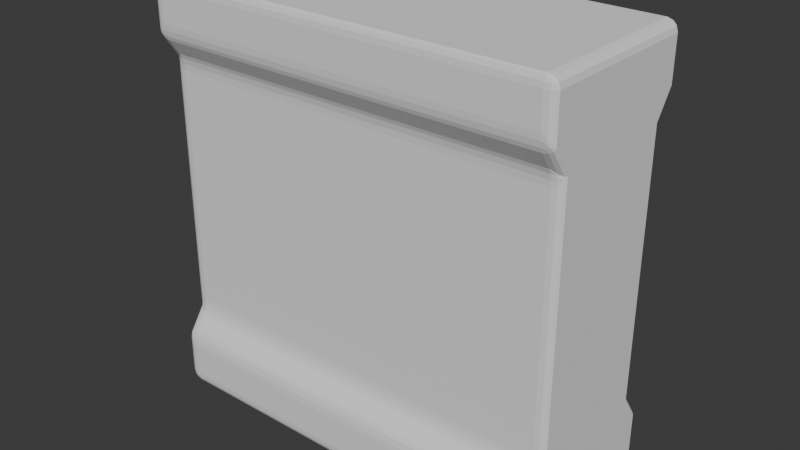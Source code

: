 # Source: env_wall_WhaeaT_01.blend  (saved by Blender 5.0.119; exported with 4.5.12 LTS)
import bpy
from mathutils import Matrix  # noqa: F401  (used for matrix-valued properties, if any)

bpy.ops.wm.read_factory_settings(use_empty=True)
scene = bpy.context.scene
scene.name = 'Scene'

# ---- collections
col_collection = bpy.data.collections.new('Collection'); scene.collection.children.link(col_collection)

# ---- world
world_world = bpy.data.worlds.new('World'); scene.world = world_world
world_world.use_nodes = True; world_world.node_tree.nodes.clear()
_N = world_world.node_tree.nodes; _L = world_world.node_tree.links
n0 = _N.new('ShaderNodeOutputWorld'); n0.name = 'World Output'; n0.location = (200, 100)
n1 = _N.new('ShaderNodeBackground'); n1.name = 'Background'; n1.location = (-200, 100)
n1.inputs[0].default_value = (0.05088, 0.05088, 0.05088, 1.0)
_L.new(n1.outputs[0], n0.inputs[0])
n0.is_active_output = True
world_world.color = (0.05088, 0.05088, 0.05088)
world_world.sun_shadow_jitter_overblur = 0.0

# ---- meshes
me_cube_001 = bpy.data.meshes.new('Cube.001')
me_cube_001.from_pydata([(-1.0, -1.0, -1.0), (-1.0, -1.0, 1.0), (1.0, -1.0, -1.0), (1.0, -1.0, 1.0), (-1.0, -0.7936, 0.0), (1.0, -0.7936, 0.0), (-1.0, -0.7936, 0.5), (1.0, -0.7936, 0.5), (-1.0, -1.0, 0.75), (1.0, -1.0, 0.75), (0.0, -1.0, -1.0), (0.0, -1.0, 1.0), (0.0, -0.7936, 0.0), (0.0, -0.7936, 0.5), (0.0, -1.0, 0.75), (0.5, -1.0, -1.0), (0.5, -1.0, 1.0), (0.5, -0.7936, 0.0), (0.5, -0.7936, 0.5), (0.5, -1.0, 0.75), (-0.5, -1.0, 1.0), (-0.5, -0.7936, 0.0), (-0.5, -0.7936, 0.5), (-0.5, -1.0, 0.75), (-0.5, -1.0, -1.0), (1.0, -0.7936, -0.5), (-1.0, -0.7936, -0.5), (0.0, -0.7936, -0.5), (0.5, -0.7936, -0.5), (-0.5, -0.7936, -0.5), (1.0, -1.0, -0.75), (0.0, -1.0, -0.75), (0.5, -1.0, -0.75), (-0.5, -1.0, -0.75), (-1.0, -1.0, -0.75), (1.0, -0.7936, 0.25), (-1.0, -0.7936, 0.25), (0.0, -0.7936, 0.25), (0.5, -0.7936, 0.25), (-0.5, -0.7936, 0.25), (-1.0, -0.7936, -0.25), (1.0, -0.7936, -0.25), (0.0, -0.7936, -0.25), (0.5, -0.7936, -0.25), (-0.5, -0.7936, -0.25), (0.75, -1.0, -1.0), (0.75, -1.0, 1.0), (0.75, -0.7936, 0.0), (0.75, -0.7936, 0.5), (0.75, -1.0, 0.75), (0.75, -0.7936, -0.5), (0.75, -1.0, -0.75), (0.75, -0.7936, 0.25), (0.75, -0.7936, -0.25), (-0.75, -1.0, 1.0), (-0.75, -0.7936, 0.0), (-0.75, -0.7936, 0.5), (-0.75, -1.0, 0.75), (-0.75, -1.0, -1.0), (-0.75, -0.7936, -0.5), (-0.75, -1.0, -0.75), (-0.75, -0.7936, 0.25), (-0.75, -0.7936, -0.25), (-0.25, -1.0, -1.0), (-0.25, -1.0, 1.0), (-0.25, -0.7936, 0.0), (-0.25, -0.7936, 0.5), (-0.25, -1.0, 0.75), (-0.25, -0.7936, -0.5), (-0.25, -1.0, -0.75), (-0.25, -0.7936, 0.25), (-0.25, -0.7936, -0.25), (0.25, -1.0, 1.0), (0.25, -0.7936, 0.0), (0.25, -0.7936, 0.5), (0.25, -1.0, 0.75), (0.25, -1.0, -1.0), (0.25, -0.7936, -0.5), (0.25, -1.0, -0.75), (0.25, -0.7936, 0.25), (0.25, -0.7936, -0.25), (-1.0, 0.0, -1.0), (-1.0, 0.0, 1.0), (1.0, 0.0, -1.0), (1.0, 0.0, 1.0), (1.0, 0.0, 0.0), (-1.0, 0.0, 0.0), (1.0, 0.0, 0.5), (-1.0, 0.0, 0.5), (1.0, 0.0, 0.75), (-1.0, 0.0, 0.75), (0.0, 0.0, 1.0), (0.0, 0.0, -1.0), (0.5, 0.0, 1.0), (0.5, 0.0, -1.0), (-0.5, 0.0, -1.0), (-0.5, 0.0, 1.0), (-1.0, 0.0, -0.5), (1.0, 0.0, -0.5), (1.0, 0.0, -0.75), (-1.0, 0.0, -0.75), (-1.0, 0.0, 0.25), (1.0, 0.0, 0.25), (-1.0, 0.0, -0.25), (1.0, 0.0, -0.25), (0.75, 0.0, 1.0), (0.75, 0.0, -1.0), (-0.75, 0.0, -1.0), (-0.75, 0.0, 1.0), (-0.25, 0.0, 1.0), (-0.25, 0.0, -1.0), (0.25, 0.0, -1.0), (0.25, 0.0, 1.0), (1.0, -0.7936, 0.625), (-1.0, -0.7936, 0.625), (0.0, -0.7936, 0.625), (0.5, -0.7936, 0.625), (-0.5, -0.7936, 0.625), (0.75, -0.7936, 0.625), (-0.75, -0.7936, 0.625), (-0.25, -0.7936, 0.625), (0.25, -0.7936, 0.625), (-1.0, 0.0, 0.625), (1.0, 0.0, 0.625), (-1.0, -0.7936, -0.625), (1.0, -0.7936, -0.625), (0.0, -0.7936, -0.625), (0.5, -0.7936, -0.625), (-0.5, -0.7936, -0.625), (0.75, -0.7936, -0.625), (-0.75, -0.7936, -0.625), (-0.25, -0.7936, -0.625), (0.25, -0.7936, -0.625), (1.0, 0.0, -0.625), (-1.0, 0.0, -0.625)], [], [(89, 84, 3, 9), (57, 54, 1, 8), (106, 83, 2, 45), (108, 82, 1, 54), (62, 55, 4, 40), (104, 85, 5, 41), (61, 56, 6, 36), (102, 87, 7, 35), (119, 57, 8, 114), (123, 89, 9, 113), (121, 75, 14, 115), (79, 74, 13, 37), (80, 73, 12, 42), (112, 91, 11, 72), (110, 92, 10, 63), (75, 72, 11, 14), (49, 46, 16, 19), (105, 93, 16, 46), (53, 47, 17, 43), (52, 48, 18, 38), (118, 49, 19, 116), (111, 94, 15, 76), (107, 95, 24, 58), (120, 67, 23, 117), (70, 66, 22, 39), (71, 65, 21, 44), (109, 96, 20, 64), (67, 64, 20, 23), (131, 68, 29, 128), (129, 50, 28, 127), (132, 77, 27, 126), (133, 98, 25, 125), (130, 59, 26, 124), (58, 60, 34, 0), (83, 99, 30, 2), (76, 78, 31, 10), (45, 51, 32, 15), (63, 69, 33, 24), (65, 70, 39, 21), (47, 52, 38, 17), (73, 79, 37, 12), (85, 102, 35, 5), (55, 61, 36, 4), (68, 71, 44, 29), (50, 53, 43, 28), (77, 80, 42, 27), (98, 104, 41, 25), (59, 62, 40, 26), (25, 41, 53, 50), (5, 35, 52, 47), (2, 30, 51, 45), (125, 25, 50, 129), (113, 9, 49, 118), (35, 7, 48, 52), (41, 5, 47, 53), (84, 105, 46, 3), (9, 3, 46, 49), (94, 106, 45, 15), (29, 44, 62, 59), (21, 39, 61, 55), (24, 33, 60, 58), (128, 29, 59, 130), (81, 107, 58, 0), (117, 23, 57, 119), (39, 22, 56, 61), (44, 21, 55, 62), (96, 108, 54, 20), (23, 20, 54, 57), (27, 42, 71, 68), (12, 37, 70, 65), (10, 31, 69, 63), (126, 27, 68, 131), (14, 11, 64, 67), (91, 109, 64, 11), (42, 12, 65, 71), (37, 13, 66, 70), (115, 14, 67, 120), (95, 110, 63, 24), (28, 43, 80, 77), (17, 38, 79, 73), (15, 32, 78, 76), (127, 28, 77, 132), (92, 111, 76, 10), (19, 16, 72, 75), (93, 112, 72, 16), (43, 17, 73, 80), (38, 18, 74, 79), (116, 19, 75, 121), (26, 40, 103, 97), (4, 36, 101, 86), (0, 34, 100, 81), (124, 26, 97, 134), (114, 8, 90, 122), (36, 6, 88, 101), (40, 4, 86, 103), (8, 1, 82, 90), (6, 114, 122, 88), (18, 116, 121, 74), (13, 115, 120, 66), (22, 117, 119, 56), (7, 113, 118, 48), (66, 120, 117, 22), (48, 118, 116, 18), (74, 121, 115, 13), (87, 123, 113, 7), (56, 119, 114, 6), (34, 124, 134, 100), (32, 127, 132, 78), (31, 126, 131, 69), (33, 128, 130, 60), (30, 125, 129, 51), (60, 130, 124, 34), (99, 133, 125, 30), (78, 132, 126, 31), (51, 129, 127, 32), (69, 131, 128, 33), (90, 82, 108, 96, 109, 91, 112, 93, 105, 84, 89, 123, 87, 102, 85, 104, 98, 133, 99, 83, 106, 94, 111, 92, 110, 95, 107, 81, 100, 134, 97, 103, 86, 101, 88, 122)])
_uv = me_cube_001.uv_layers.new(name='UVMap')
_uv.uv.foreach_set('vector', [0.5938, 0.625, 0.625, 0.625, 0.625, 0.75, 0.5938, 0.75, 0.5938, 0.9688, 0.625, 0.9688, 0.625, 1.0, 0.5938, 1.0, 0.3438, 0.625, 0.375, 0.625, 0.375, 0.75, 0.3438, 0.75, 0.8438, 0.625, 0.875, 0.625, 0.875, 0.75, 0.8438, 0.75, 0.4688, 0.9688, 0.5, 0.9688, 0.5, 1.0, 0.4688, 1.0, 0.4688, 0.625, 0.5, 0.625, 0.5, 0.75, 0.4688, 0.75, 0.5312, 0.9688, 0.5625, 0.9688, 0.5625, 1.0, 0.5312, 1.0, 0.5312, 0.625, 0.5625, 0.625, 0.5625, 0.75, 0.5312, 0.75, 0.5781, 0.9688, 0.5938, 0.9688, 0.5938, 1.0, 0.5781, 1.0, 0.5781, 0.625, 0.5938, 0.625, 0.5938, 0.75, 0.5781, 0.75, 0.5781, 0.8438, 0.5938, 0.8438, 0.5938, 0.875, 0.5781, 0.875, 0.5312, 0.8438, 0.5625, 0.8438, 0.5625, 0.875, 0.5312, 0.875, 0.4688, 0.8438, 0.5, 0.8438, 0.5, 0.875, 0.4688, 0.875, 0.7188, 0.625, 0.75, 0.625, 0.75, 0.75, 0.7188, 0.75, 0.2188, 0.625, 0.25, 0.625, 0.25, 0.75, 0.2188, 0.75, 0.5938, 0.8438, 0.625, 0.8438, 0.625, 0.875, 0.5938, 0.875, 0.5938, 0.7812, 0.625, 0.7812, 0.625, 0.8125, 0.5938, 0.8125, 0.6562, 0.625, 0.6875, 0.625, 0.6875, 0.75, 0.6562, 0.75, 0.4688, 0.7812, 0.5, 0.7812, 0.5, 0.8125, 0.4688, 0.8125, 0.5312, 0.7812, 0.5625, 0.7812, 0.5625, 0.8125, 0.5312, 0.8125, 0.5781, 0.7812, 0.5938, 0.7812, 0.5938, 0.8125, 0.5781, 0.8125, 0.2812, 0.625, 0.3125, 0.625, 0.3125, 0.75, 0.2812, 0.75, 0.1562, 0.625, 0.1875, 0.625, 0.1875, 0.75, 0.1562, 0.75, 0.5781, 0.9062, 0.5938, 0.9062, 0.5938, 0.9375, 0.5781, 0.9375, 0.5312, 0.9062, 0.5625, 0.9062, 0.5625, 0.9375, 0.5312, 0.9375, 0.4688, 0.9062, 0.5, 0.9062, 0.5, 0.9375, 0.4688, 0.9375, 0.7812, 0.625, 0.8125, 0.625, 0.8125, 0.75, 0.7812, 0.75, 0.5938, 0.9062, 0.625, 0.9062, 0.625, 0.9375, 0.5938, 0.9375, 0.4219, 0.9062, 0.4375, 0.9062, 0.4375, 0.9375, 0.4219, 0.9375, 0.4219, 0.7812, 0.4375, 0.7812, 0.4375, 0.8125, 0.4219, 0.8125, 0.4219, 0.8438, 0.4375, 0.8438, 0.4375, 0.875, 0.4219, 0.875, 0.4219, 0.625, 0.4375, 0.625, 0.4375, 0.75, 0.4219, 0.75, 0.4219, 0.9688, 0.4375, 0.9688, 0.4375, 1.0, 0.4219, 1.0, 0.375, 0.9688, 0.4062, 0.9688, 0.4062, 1.0, 0.375, 1.0, 0.375, 0.625, 0.4062, 0.625, 0.4062, 0.75, 0.375, 0.75, 0.375, 0.8438, 0.4062, 0.8438, 0.4062, 0.875, 0.375, 0.875, 0.375, 0.7812, 0.4062, 0.7812, 0.4062, 0.8125, 0.375, 0.8125, 0.375, 0.9062, 0.4062, 0.9062, 0.4062, 0.9375, 0.375, 0.9375, 0.5, 0.9062, 0.5312, 0.9062, 0.5312, 0.9375, 0.5, 0.9375, 0.5, 0.7812, 0.5312, 0.7812, 0.5312, 0.8125, 0.5, 0.8125, 0.5, 0.8438, 0.5312, 0.8438, 0.5312, 0.875, 0.5, 0.875, 0.5, 0.625, 0.5312, 0.625, 0.5312, 0.75, 0.5, 0.75, 0.5, 0.9688, 0.5312, 0.9688, 0.5312, 1.0, 0.5, 1.0, 0.4375, 0.9062, 0.4688, 0.9062, 0.4688, 0.9375, 0.4375, 0.9375, 0.4375, 0.7812, 0.4688, 0.7812, 0.4688, 0.8125, 0.4375, 0.8125, 0.4375, 0.8438, 0.4688, 0.8438, 0.4688, 0.875, 0.4375, 0.875, 0.4375, 0.625, 0.4688, 0.625, 0.4688, 0.75, 0.4375, 0.75, 0.4375, 0.9688, 0.4688, 0.9688, 0.4688, 1.0, 0.4375, 1.0, 0.4375, 0.75, 0.4688, 0.75, 0.4688, 0.7812, 0.4375, 0.7812, 0.5, 0.75, 0.5312, 0.75, 0.5312, 0.7812, 0.5, 0.7812, 0.375, 0.75, 0.4062, 0.75, 0.4062, 0.7812, 0.375, 0.7812, 0.4219, 0.75, 0.4375, 0.75, 0.4375, 0.7812, 0.4219, 0.7812, 0.5781, 0.75, 0.5938, 0.75, 0.5938, 0.7812, 0.5781, 0.7812, 0.5312, 0.75, 0.5625, 0.75, 0.5625, 0.7812, 0.5312, 0.7812, 0.4688, 0.75, 0.5, 0.75, 0.5, 0.7812, 0.4688, 0.7812, 0.625, 0.625, 0.6562, 0.625, 0.6562, 0.75, 0.625, 0.75, 0.5938, 0.75, 0.625, 0.75, 0.625, 0.7812, 0.5938, 0.7812, 0.3125, 0.625, 0.3438, 0.625, 0.3438, 0.75, 0.3125, 0.75, 0.4375, 0.9375, 0.4688, 0.9375, 0.4688, 0.9688, 0.4375, 0.9688, 0.5, 0.9375, 0.5312, 0.9375, 0.5312, 0.9688, 0.5, 0.9688, 0.375, 0.9375, 0.4062, 0.9375, 0.4062, 0.9688, 0.375, 0.9688, 0.4219, 0.9375, 0.4375, 0.9375, 0.4375, 0.9688, 0.4219, 0.9688, 0.125, 0.625, 0.1562, 0.625, 0.1562, 0.75, 0.125, 0.75, 0.5781, 0.9375, 0.5938, 0.9375, 0.5938, 0.9688, 0.5781, 0.9688, 0.5312, 0.9375, 0.5625, 0.9375, 0.5625, 0.9688, 0.5312, 0.9688, 0.4688, 0.9375, 0.5, 0.9375, 0.5, 0.9688, 0.4688, 0.9688, 0.8125, 0.625, 0.8438, 0.625, 0.8438, 0.75, 0.8125, 0.75, 0.5938, 0.9375, 0.625, 0.9375, 0.625, 0.9688, 0.5938, 0.9688, 0.4375, 0.875, 0.4688, 0.875, 0.4688, 0.9062, 0.4375, 0.9062, 0.5, 0.875, 0.5312, 0.875, 0.5312, 0.9062, 0.5, 0.9062, 0.375, 0.875, 0.4062, 0.875, 0.4062, 0.9062, 0.375, 0.9062, 0.4219, 0.875, 0.4375, 0.875, 0.4375, 0.9062, 0.4219, 0.9062, 0.5938, 0.875, 0.625, 0.875, 0.625, 0.9062, 0.5938, 0.9062, 0.75, 0.625, 0.7812, 0.625, 0.7812, 0.75, 0.75, 0.75, 0.4688, 0.875, 0.5, 0.875, 0.5, 0.9062, 0.4688, 0.9062, 0.5312, 0.875, 0.5625, 0.875, 0.5625, 0.9062, 0.5312, 0.9062, 0.5781, 0.875, 0.5938, 0.875, 0.5938, 0.9062, 0.5781, 0.9062, 0.1875, 0.625, 0.2188, 0.625, 0.2188, 0.75, 0.1875, 0.75, 0.4375, 0.8125, 0.4688, 0.8125, 0.4688, 0.8438, 0.4375, 0.8438, 0.5, 0.8125, 0.5312, 0.8125, 0.5312, 0.8438, 0.5, 0.8438, 0.375, 0.8125, 0.4062, 0.8125, 0.4062, 0.8438, 0.375, 0.8438, 0.4219, 0.8125, 0.4375, 0.8125, 0.4375, 0.8438, 0.4219, 0.8438, 0.25, 0.625, 0.2812, 0.625, 0.2812, 0.75, 0.25, 0.75, 0.5938, 0.8125, 0.625, 0.8125, 0.625, 0.8438, 0.5938, 0.8438, 0.6875, 0.625, 0.7188, 0.625, 0.7188, 0.75, 0.6875, 0.75, 0.4688, 0.8125, 0.5, 0.8125, 0.5, 0.8438, 0.4688, 0.8438, 0.5312, 0.8125, 0.5625, 0.8125, 0.5625, 0.8438, 0.5312, 0.8438, 0.5781, 0.8125, 0.5938, 0.8125, 0.5938, 0.8438, 0.5781, 0.8438, 0.4375, 0.0, 0.4688, 0.0, 0.4688, 0.125, 0.4375, 0.125, 0.5, 0.0, 0.5312, 0.0, 0.5312, 0.125, 0.5, 0.125, 0.375, 0.0, 0.4062, 0.0, 0.4062, 0.125, 0.375, 0.125, 0.4219, 0.0, 0.4375, 0.0, 0.4375, 0.125, 0.4219, 0.125, 0.5781, 0.0, 0.5938, 0.0, 0.5938, 0.125, 0.5781, 0.125, 0.5312, 0.0, 0.5625, 0.0, 0.5625, 0.125, 0.5312, 0.125, 0.4688, 0.0, 0.5, 0.0, 0.5, 0.125, 0.4688, 0.125, 0.5938, 0.0, 0.625, 0.0, 0.625, 0.125, 0.5938, 0.125, 0.5625, 0.0, 0.5781, 0.0, 0.5781, 0.125, 0.5625, 0.125, 0.5625, 0.8125, 0.5781, 0.8125, 0.5781, 0.8438, 0.5625, 0.8438, 0.5625, 0.875, 0.5781, 0.875, 0.5781, 0.9062, 0.5625, 0.9062, 0.5625, 0.9375, 0.5781, 0.9375, 0.5781, 0.9688, 0.5625, 0.9688, 0.5625, 0.75, 0.5781, 0.75, 0.5781, 0.7812, 0.5625, 0.7812, 0.5625, 0.9062, 0.5781, 0.9062, 0.5781, 0.9375, 0.5625, 0.9375, 0.5625, 0.7812, 0.5781, 0.7812, 0.5781, 0.8125, 0.5625, 0.8125, 0.5625, 0.8438, 0.5781, 0.8438, 0.5781, 0.875, 0.5625, 0.875, 0.5625, 0.625, 0.5781, 0.625, 0.5781, 0.75, 0.5625, 0.75, 0.5625, 0.9688, 0.5781, 0.9688, 0.5781, 1.0, 0.5625, 1.0, 0.4062, 0.0, 0.4219, 0.0, 0.4219, 0.125, 0.4062, 0.125, 0.4062, 0.8125, 0.4219, 0.8125, 0.4219, 0.8438, 0.4062, 0.8438, 0.4062, 0.875, 0.4219, 0.875, 0.4219, 0.9062, 0.4062, 0.9062, 0.4062, 0.9375, 0.4219, 0.9375, 0.4219, 0.9688, 0.4062, 0.9688, 0.4062, 0.75, 0.4219, 0.75, 0.4219, 0.7812, 0.4062, 0.7812, 0.4062, 0.9688, 0.4219, 0.9688, 0.4219, 1.0, 0.4062, 1.0, 0.4062, 0.625, 0.4219, 0.625, 0.4219, 0.75, 0.4062, 0.75, 0.4062, 0.8438, 0.4219, 0.8438, 0.4219, 0.875, 0.4062, 0.875, 0.4062, 0.7812, 0.4219, 0.7812, 0.4219, 0.8125, 0.4062, 0.8125, 0.4062, 0.9062, 0.4219, 0.9062, 0.4219, 0.9375, 0.4062, 0.9375, 0.5938, 0.125, 0.875, 0.625, 0.8438, 0.625, 0.8125, 0.625, 0.7812, 0.625, 0.75, 0.625, 0.7188, 0.625, 0.6875, 0.625, 0.6562, 0.625, 0.625, 0.625, 0.5938, 0.625, 0.5781, 0.625, 0.5625, 0.625, 0.5312, 0.625, 0.5, 0.625, 0.4688, 0.625, 0.4375, 0.625, 0.4219, 0.625, 0.4062, 0.625, 0.375, 0.625, 0.3438, 0.625, 0.3125, 0.625, 0.2812, 0.625, 0.25, 0.625, 0.2188, 0.625, 0.1875, 0.625, 0.1562, 0.625, 0.375, 0.125, 0.4062, 0.125, 0.4219, 0.125, 0.4375, 0.125, 0.4688, 0.125, 0.5, 0.125, 0.5312, 0.125, 0.5625, 0.125, 0.5781, 0.125])
me_cube_001.update()

# ---- objects
ob_empty = bpy.data.objects.new('Empty', None)
ob_empty_001 = bpy.data.objects.new('Empty.001', None)
ob_cube = bpy.data.objects.new('Cube', me_cube_001)

# ---- transforms, parenting, visibility, modifiers, constraints
ob_empty.location = (-7.427, 0.0, 1.642)
ob_empty.rotation_euler = (1.571, 0.0, 1.571)
ob_empty.empty_display_type = 'IMAGE'
ob_empty.empty_display_size = 5.0
ob_empty_001.location = (0.0, -4.785, 1.673)
ob_empty_001.rotation_euler = (1.571, 0.0, 3.142)
ob_empty_001.empty_display_type = 'IMAGE'
ob_empty_001.empty_display_size = 5.0
ob_cube.location = (0.7954, 1.333, 1.427)
ob_cube.scale = (1.319, 0.5564, 1.343)
_m = ob_cube.modifiers.new('Mirror', 'MIRROR')
_m.use_axis = (False, True, False)
_m.use_clip = True
_m = ob_cube.modifiers.new('Bevel', 'BEVEL')
_m.width = 0.05
_m.width_pct = 0.05
_m.segments = 3

# ---- collection membership
col_collection.objects.link(ob_empty)
col_collection.objects.link(ob_empty_001)
col_collection.objects.link(ob_cube)

# ---- scene / render settings (as saved in the file)
scene.frame_start = 1; scene.frame_end = 250; scene.frame_set(0)
scene.render.engine = 'BLENDER_EEVEE_NEXT'
scene.render.bake_bias = 0.0
scene.render.bake_samples = 0
scene.cycles.sampling_pattern = 'TABULATED_SOBOL'
scene.eevee.use_volume_custom_range = False
bpy.context.view_layer.update()

# ---- added for rendering (the .blend has no active camera and no usable light): camera, sun
cam_auto = bpy.data.cameras.new('AutoCamera')
cam_auto.lens = 50.0
cam_auto.sensor_width = 36.0
cam_auto.clip_end = 1000.0
ob_auto_camera = bpy.data.objects.new('AutoCamera', cam_auto)
scene.collection.objects.link(ob_auto_camera)
ob_auto_camera.location = (4.42683, -3.02422, 4.3322)
ob_auto_camera.rotation_euler = (1.09748, -7.21219e-08, 0.694738)
scene.camera = ob_auto_camera
light_auto_sun = bpy.data.lights.new('AutoSun', 'SUN')
light_auto_sun.energy = 3.0
light_auto_sun.angle = 0.0523599
ob_auto_sun = bpy.data.objects.new('AutoSun', light_auto_sun)
scene.collection.objects.link(ob_auto_sun)
ob_auto_sun.rotation_euler = (0.872665, 0.174533, 0.523599)
bpy.context.view_layer.update()
